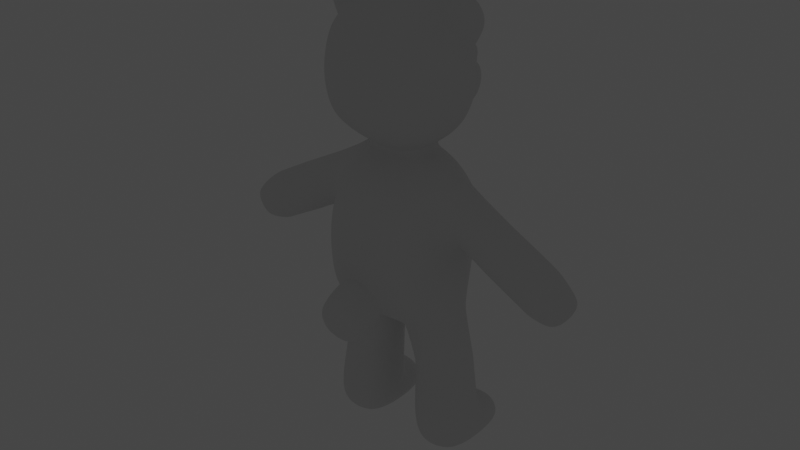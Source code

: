 # Source: bar_ver6.blend  (saved by Blender 3.4.6; exported with 4.5.12 LTS)
import bpy
from mathutils import Matrix  # noqa: F401  (used for matrix-valued properties, if any)

bpy.ops.wm.read_factory_settings(use_empty=True)
scene = bpy.context.scene
scene.name = '씬'

# ---- collections
col_collection = bpy.data.collections.new('Collection'); scene.collection.children.link(col_collection)

# ---- world
world_world = bpy.data.worlds.new('World'); scene.world = world_world
world_world.use_nodes = True; world_world.node_tree.nodes.clear()
_N = world_world.node_tree.nodes; _L = world_world.node_tree.links
n0 = _N.new('ShaderNodeOutputWorld'); n0.name = 'World Output'; n0.location = (300, 300)
n1 = _N.new('ShaderNodeBackground'); n1.name = 'Background'; n1.location = (10, 300)
n1.inputs[0].default_value = (0.05088, 0.05088, 0.05088, 1.0)
n2 = _N.new('ShaderNodeTexSky'); n2.name = '하늘 텍스처'; n2.location = (-190, 271)
_L.new(n1.outputs[0], n0.inputs[0])
n0.is_active_output = True
world_world.color = (0.05088, 0.05088, 0.05088)
world_world.use_sun_shadow = False
world_world.sun_shadow_jitter_overblur = 0.0

# ---- meshes
me_001 = bpy.data.meshes.new('큐브.001')
me_001.from_pydata([(-0.728, -1.018, -1.083), (-0.7173, -0.7742, 0.8688), (-0.7467, 0.7671, -1.041), (-0.7528, 0.6743, 0.8308), (-0.986, -0.9087, 0.1378), (-1.055, -0.09963, 1.222), (-0.9778, 0.7155, 0.07281), (0.0, 0.8575, -1.144), (0.0, 0.8677, 1.126), (0.0, -1.025, -1.303), (0.0, -1.012, 1.139), (0.0, -0.225, -1.54), (0.0, -1.312, 0.01536), (0.0, 1.309, -0.05203), (-1.212, -0.007409, -0.3817), (-0.8279, -0.8817, 2.001), (-0.8545, -0.8393, 3.538), (-0.6857, 0.6718, 1.989), (-0.8319, 0.597, 3.473), (-0.9928, -0.1063, 1.832), (-0.9708, -0.9789, 2.792), (-0.5488, 0.9653, 2.634), (0.0, 0.7916, 1.793), (0.0, 0.8003, 3.752), (0.0, -1.044, 1.853), (0.0, -1.016, 3.756), (0.0, -0.1118, 4.098), (0.0, -1.325, 2.865), (0.0, 1.073, 2.791), (-1.294, -0.08292, 2.762), (-0.5655, 1.208, 2.114), (-0.4693, 1.358, 2.521), (0.0, 1.264, 1.951), (0.0, 1.401, 2.653), (-0.2233, 1.621, 2.623), (-0.2193, 1.603, 2.451), (-0.2263, 1.487, 2.601), (-0.2214, 1.58, 2.354), (0.0, 1.465, 2.596), (0.0, 1.578, 2.328), (0.0, 1.629, 2.645), (0.0, 1.645, 2.407), (-0.3962, -1.38, -0.7375), (-0.4798, -1.157, -1.225), (-0.4053, -1.907, -1.042), (-0.4018, -1.68, -1.561), (0.0, -2.031, -1.018), (0.0, -1.736, -1.682), (0.0, -1.412, -0.4891), (0.0, -1.055, -1.384), (-3.121, -0.3201, -0.7956), (-3.401, -0.3201, -0.3599), (-3.121, 0.1458, -0.7956), (-3.401, 0.1458, -0.3599), (-1.246, -0.296, -4.054), (-1.357, 0.4952, -4.086), (-0.6168, -0.296, -4.11), (-0.5187, 0.4952, -4.16), (-1.306, 0.2375, 0.1418), (-1.371, 0.2861, 0.7824), (-1.303, -0.3796, 0.1494), (-1.356, -0.3876, 0.8153), (-2.507, 0.2235, -0.5392), (-2.881, -0.3978, 0.04175), (-2.881, 0.2235, 0.04175), (-2.507, -0.3978, -0.5392), (-1.193, -0.3066, -2.496), (-1.194, 0.4857, -2.488), (-0.3744, 0.4857, -2.562), (-0.3765, -0.3066, -2.57), (-0.8679, -0.5408, -3.534), (-0.4501, -0.3941, -3.567), (-0.2812, 0.01012, -3.569), (-0.3838, 0.5385, -3.531), (-1.242, 1.043, -3.998), (-0.6133, 1.043, -4.054), (-1.193, 1.031, -3.61), (-0.564, 1.031, -3.666), (-0.5701, 0.7802, 2.678), (-0.5701, 0.7802, 2.972), (-0.5701, 1.074, 2.678), (-0.5701, 1.074, 2.972), (-0.2762, 0.7802, 2.678), (-0.2762, 0.7802, 2.972), (-0.2762, 1.074, 2.678), (-0.2762, 1.074, 2.972), (-1.462, -0.2367, 3.738), (-1.462, 0.08582, 3.738), (-1.07, -0.2367, 4.125), (-1.07, 0.08581, 4.125), (-0.7145, -0.7083, -1.423), (-0.7865, -0.9257, 0.5907), (-1.067, 0.2975, 0.9643), (-0.8027, 0.8132, -0.812), (-0.3515, 0.8419, -1.186), (-0.4944, -0.8724, 1.025), (-0.7477, 0.6419, -1.338), (-1.009, -0.9327, -0.7459), (-1.007, -0.4371, 0.9737), (-0.8235, 0.7823, 0.529), (-0.5009, 0.779, 1.01), (-0.4641, -1.048, -1.191), (0.0, -0.6353, 1.469), (0.0, 0.4292, 1.382), (-0.6697, -0.1138, 1.448), (0.0, -0.7131, -1.48), (0.0, 0.3738, -1.487), (0.0, -0.228, -1.537), (-0.5599, -1.29, -0.0474), (0.0, -1.296, -0.481), (0.0, -1.231, 0.6246), (-0.5836, 1.149, -0.05806), (0.0, 1.234, -0.6732), (0.0, 1.176, 0.5884), (-1.15, 0.3631, 0.162), (-1.105, -0.5322, 0.1191), (-1.234, -0.03397, -1.321), (-0.9425, -0.5751, 1.885), (-0.9535, -0.9124, 3.24), (-0.938, 0.2442, 3.634), (-0.7004, 0.8101, 2.288), (-0.3952, 0.7758, 1.848), (-0.4979, -0.9782, 3.673), (-0.887, 0.3628, 1.891), (-0.9239, -0.9634, 2.325), (-0.9802, -0.3984, 3.652), (-0.8051, 0.7666, 3.131), (-0.5185, 0.7181, 3.642), (-0.5002, -0.9941, 1.898), (0.0, -0.6159, 4.009), (0.0, 0.3872, 4.001), (-0.5754, -0.08845, 3.947), (0.0, -0.6269, 1.581), (0.0, 0.48, 1.544), (-0.5671, -0.09823, 1.59), (-0.526, -1.24, 2.837), (0.0, -1.268, 2.324), (0.0, -1.249, 3.361), (-0.295, 1.058, 2.755), (0.0, 1.024, 3.342), (-1.106, 0.4455, 2.743), (-1.246, -0.5545, 2.769), (-1.242, -0.1049, 2.266), (-1.28, -0.07019, 3.215), (-0.6689, 0.8326, 2.0), (-0.5252, 1.16, 2.579), (-0.5067, 1.403, 2.332), (-0.3458, 1.25, 1.997), (-0.2339, 1.401, 2.619), (0.0, 1.212, 2.747), (0.0, 1.015, 1.795), (0.0, 1.525, 2.253), (-0.4451, -1.408, -1.467), (-0.4449, -1.672, -0.8562), (0.0, -1.823, -0.6861), (0.0, -1.364, -1.625), (-3.114, -0.08715, -0.8571), (-3.272, -0.3664, -0.5839), (-3.456, -0.08715, -0.3259), (-3.272, 0.1921, -0.5839), (-2.726, 0.2102, -0.6729), (-3.084, -0.3845, -0.1168), (-1.339, 0.02523, -4.089), (-1.09, -0.3663, -1.619), (-1.492, 0.4939, -3.814), (-0.95, 0.4968, -4.215), (-0.3177, 0.4939, -3.918), (-0.536, 0.02523, -4.16), (-0.5044, -0.3784, -3.92), (-0.9365, -0.3606, -4.121), (-1.389, -0.03721, 1.014), (-1.33, -0.1214, -0.08691), (-1.328, -0.4862, 0.4884), (-1.33, 0.3636, 0.4914), (-3.084, 0.2102, -0.1168), (-2.726, -0.3845, -0.6729), (-2.683, 0.3273, -0.2424), (-2.437, -0.08715, -0.6482), (-2.951, -0.08715, 0.1507), (-2.683, -0.5016, -0.2424), (-1.07, 0.3594, -1.567), (-0.3094, 0.4638, -1.716), (-0.3028, -0.4478, -1.797), (-0.7848, -0.4546, -2.535), (-0.2233, 0.08831, -2.58), (-0.7838, 0.6335, -2.521), (-1.346, 0.08837, -2.479), (-1.307, -0.3784, -3.849), (-0.8497, 0.6761, -3.372), (-1.342, 0.5382, -3.447), (-1.452, 0.01011, -3.465), (-1.285, -0.3941, -3.493), (-1.286, 1.07, -3.794), (-0.933, 1.078, -4.066), (-0.5195, 1.07, -3.862), (-0.8728, 1.063, -3.59), (-1.28, 0.8571, -3.559), (-1.337, 0.8626, -4.059), (-0.4644, 0.8571, -3.631), (-0.5341, 0.8626, -4.13), (-0.6023, 0.9271, 2.646), (-0.6023, 0.7479, 2.825), (-0.6023, 0.9271, 3.005), (-0.6023, 1.106, 2.825), (-0.4231, 1.106, 2.646), (-0.4231, 1.106, 3.005), (-0.2439, 1.106, 2.825), (-0.2439, 0.9271, 2.646), (-0.2439, 0.9271, 3.005), (-0.2439, 0.7479, 2.825), (-0.4231, 0.7479, 2.646), (-0.4231, 0.7479, 3.005), (-1.3, -0.2763, 3.484), (-1.547, -0.07544, 3.739), (-1.294, 0.1248, 3.482), (-1.308, 0.1212, 3.975), (-0.8135, 0.1255, 3.959), (-1.07, -0.07544, 4.211), (-0.818, -0.2767, 3.959), (-1.341, -0.2553, 3.968), (-1.071, 0.5697, 0.565), (-0.481, -1.147, 0.6096), (-0.4752, -0.4073, 1.469), (-0.4457, 0.3667, 1.372), (-0.2709, -0.5559, -1.667), (-0.3151, 0.5629, -1.467), (-0.4196, -1.254, -0.7202), (-0.5033, 1.182, -0.6984), (-0.5041, 0.8721, 0.5737), (-1.073, 0.3026, -1.253), (-1.059, -0.3599, -1.373), (-1.049, -0.5734, 0.5594), (-1.138, 0.1592, 3.308), (-0.5099, -1.175, 3.31), (-0.6712, -0.3206, 3.84), (-0.6249, 0.1659, 3.834), (-0.4712, -0.5165, 1.573), (-0.5002, 0.2744, 1.546), (-0.5141, -1.193, 2.327), (-0.4001, 0.9906, 3.229), (-1.037, 0.4291, 2.296), (-1.165, -0.5814, 2.288), (-1.199, -0.3162, 3.333), (-0.6831, 1.007, 2.31), (-0.2756, 1.212, 2.711), (-0.402, 1.01, 1.853), (-0.219, 1.479, 2.314), (-3.315, -0.08715, -0.6091), (-2.891, -0.4855, -0.3867), (-3.153, -0.08715, -0.01361), (-1.248, -0.01189, -1.588), (-0.7372, 0.5771, -1.614), (-0.07644, -0.09844, -1.761), (-0.7269, -0.6006, -1.65), (-0.9487, 0.01962, -4.209), (-2.891, 0.3112, -0.3867), (-2.661, -0.08715, -0.7789), (-1.481, 0.01437, -3.829), (-1.458, 0.8603, -3.8), (-0.3311, 0.01437, -3.931), (-0.9065, -0.5199, -3.892), (-0.9024, 1.139, -3.819), (-0.8602, 0.8688, -3.499), (-0.3502, 0.8603, -3.898), (-0.9472, 0.8683, -4.185), (-0.6699, 0.9271, 2.825), (-0.4231, 1.174, 2.825), (-0.1764, 0.9271, 2.825), (-0.4231, 0.6804, 2.825), (-0.4231, 0.9271, 2.579), (-0.4231, 0.9271, 3.072), (-1.389, -0.07493, 3.392), (-1.059, 0.2, 3.726), (-0.7274, -0.07669, 4.05), (-1.063, -0.3512, 3.728), (-1.397, -0.07544, 4.065), (-2.296, 0.2235, 0.3489), (-1.926, -0.3978, -0.2306), (-1.927, 0.2235, -0.2312), (-2.296, -0.3978, 0.3489), (-1.857, -0.08715, -0.3364), (-2.111, 0.3274, 0.05879), (-2.403, -0.08715, 0.4586), (-2.111, -0.5017, 0.05879), (-2.164, 0.2235, 0.4156), (-2.033, 0.2235, 0.4826), (-1.676, -0.3978, -0.06785), (-1.801, -0.3978, -0.1502), (-1.801, 0.2235, -0.1515), (-1.676, 0.2235, -0.07004), (-2.168, -0.3978, 0.4215), (-2.043, -0.3978, 0.4952), (-1.595, -0.08715, -0.1846), (-1.725, -0.08715, -0.261), (-1.852, 0.3281, 0.1992), (-1.981, 0.3277, 0.1288), (-2.276, -0.09063, 0.532), (-2.148, -0.09441, 0.6026), (-1.981, -0.502, 0.1286), (-1.853, -0.5024, 0.199), (-1.184, -0.06632, 1.154), (-1.175, -0.3898, 0.8861), (-1.166, -0.5304, 0.5515), (-1.194, -0.4454, 0.1331), (-1.283, -0.06306, -0.08003), (-1.244, 0.304, 0.1552), (-1.197, 0.473, 0.5398), (-1.193, 0.2993, 0.9016), (-2.626, 0.2167, -0.6073), (-2.991, -0.391, -0.03893), (-2.991, 0.2167, -0.03893), (-2.626, -0.391, -0.6073), (-2.796, -0.4934, -0.3158), (-3.061, -0.08715, 0.0671), (-2.796, 0.3191, -0.3158), (-2.558, -0.08715, -0.7147), (-1.208, -0.313, -2.658), (-1.214, 0.4901, -2.646), (-0.3788, 0.4901, -2.721), (-0.3866, -0.313, -2.732), (-0.7973, -0.4608, -2.697), (-0.2313, 0.08312, -2.74), (-0.7948, 0.6374, -2.67), (-1.363, 0.08313, -2.639), (-1.181, -0.3079, -2.382), (-1.176, 0.4815, -2.376), (-0.3654, 0.4787, -2.453), (-0.3689, -0.3082, -2.457), (-1.333, 0.08512, -2.365), (-0.7751, 0.6263, -2.409), (-0.2121, 0.08458, -2.47), (-0.7766, -0.4554, -2.418), (-0.03972, -0.1632, -1.653), (-0.3122, 0.5089, -1.596), (-0.7423, 0.6072, -1.481), (-1.072, 0.3315, -1.416), (-1.241, -0.02388, -1.46), (-1.075, -0.3649, -1.501), (-0.721, -0.6539, -1.541), (-0.2875, -0.5009, -1.735), (-1.324, 0.5043, -3.352), (-1.356, 0.5856, -3.522), (-0.3839, 0.5043, -3.435), (-0.385, 0.5859, -3.608), (-0.4396, -0.3927, -3.46), (-0.4615, -0.3914, -3.654), (-1.291, -0.3914, -3.581), (-1.276, -0.3927, -3.386), (-1.441, 0.0121, -3.359), (-1.46, 0.01109, -3.554), (-0.8432, 0.6459, -3.29), (-0.8539, 0.7194, -3.424), (-0.2724, 0.01219, -3.462), (-0.2913, 0.01109, -3.657), (-0.8581, -0.5401, -3.427), (-0.8768, -0.5372, -3.622), (0.0, -0.63, 1.54), (-0.4727, -0.4765, 1.535), (-0.5953, -0.1039, 1.524), (-0.4803, 0.3082, 1.482), (0.0, 0.4614, 1.485), (-1.227, 0.1396, 3.407), (-1.007, 0.219, 3.687), (-0.7325, 0.1428, 3.905), (-0.6621, -0.08174, 4.006), (-0.755, -0.2955, 3.908), (-1.028, -0.3715, 3.695), (-1.257, -0.2934, 3.419), (-1.342, -0.0729, 3.316), (0.0, -1.039, -1.342), (-0.4717, -1.101, -1.207), (-0.4082, -1.315, -0.7286), (0.0, -1.352, -0.4849), (0.0, 1.069, 2.722), (-0.2685, 1.056, 2.689), (-0.4928, 0.9766, 2.586), (-0.6308, 0.8293, 2.287), (-0.63, 0.681, 2.029), (-0.3742, 0.8099, 1.914), (0.0, 0.8243, 1.861), (0.0, 1.375, 2.548), (-0.1825, 1.379, 2.558), (-0.1635, 1.445, 2.35), (0.0, 1.466, 2.329)], [], [(220, 92, 3, 99), (114, 220, 99, 6), (12, 110, 221, 108), (110, 10, 95, 221), (221, 95, 1, 91), (108, 221, 91, 4), (104, 5, 98, 222), (222, 98, 1, 95), (102, 222, 95, 10), (8, 100, 223, 103), (100, 3, 92, 223), (223, 92, 5, 104), (107, 11, 105, 224), (224, 105, 9, 101), (90, 224, 101, 0), (2, 94, 225, 96), (94, 7, 106, 225), (225, 106, 11, 107), (109, 12, 108, 226), (226, 108, 4, 97), (101, 226, 97, 0), (2, 93, 227, 94), (93, 6, 111, 227), (227, 111, 13, 112), (94, 227, 112, 7), (6, 99, 228, 111), (99, 3, 100, 228), (228, 100, 8, 113), (111, 228, 113, 13), (116, 14, 114, 229), (229, 114, 6, 93), (96, 229, 93, 2), (0, 97, 230, 90), (97, 4, 115, 230), (230, 115, 14, 116), (4, 91, 231, 115), (91, 1, 98, 231), (29, 143, 232, 140), (232, 119, 18, 126), (140, 232, 126, 21), (27, 137, 233, 135), (137, 25, 122, 233), (233, 122, 16, 118), (135, 233, 118, 20), (26, 131, 234, 129), (34, 36, 38, 40), (234, 125, 16, 122), (129, 234, 122, 25), (23, 127, 235, 130), (127, 18, 119, 235), (130, 235, 131, 26), (19, 134, 236, 117), (236, 132, 24, 128), (117, 236, 128, 15), (17, 121, 237, 123), (121, 22, 133, 237), (123, 237, 134, 19), (24, 136, 238, 128), (136, 27, 135, 238), (238, 135, 20, 124), (128, 238, 124, 15), (21, 126, 239, 138), (126, 18, 127, 239), (239, 127, 23, 139), (138, 239, 139, 28), (19, 142, 240, 123), (142, 29, 140, 240), (240, 140, 21, 120), (123, 240, 120, 17), (15, 124, 241, 117), (124, 20, 141, 241), (241, 141, 29, 142), (117, 241, 142, 19), (20, 118, 242, 141), (118, 16, 125, 242), (141, 242, 143, 29), (243, 145, 31, 146), (144, 243, 146, 30), (33, 148, 244, 149), (148, 31, 145, 244), (30, 147, 245, 144), (147, 32, 150, 245), (30, 146, 246, 147), (146, 31, 148, 246), (147, 246, 151, 32), (41, 39, 37, 35), (380, 381, 148, 33), (152, 153, 42, 43), (46, 44, 45, 47), (42, 153, 154, 48), (154, 153, 44, 46), (49, 155, 152, 43), (152, 155, 47, 45), (50, 157, 247, 156), (157, 51, 158, 247), (247, 158, 53, 159), (156, 247, 159, 52), (305, 114, 14, 304), (306, 220, 114, 305), (311, 312, 248, 175), (312, 309, 161, 248), (248, 161, 51, 157), (175, 248, 157, 50), (304, 14, 115, 303), (300, 5, 92, 307), (310, 174, 249, 313), (174, 53, 158, 249), (249, 158, 51, 161), (313, 249, 161, 309), (324, 163, 250, 328), (328, 250, 180, 325), (325, 180, 251, 329), (329, 251, 181, 326), (326, 181, 252, 330), (330, 252, 182, 327), (327, 182, 253, 331), (331, 253, 163, 324), (55, 165, 254, 162), (165, 57, 167, 254), (254, 167, 56, 169), (162, 254, 169, 54), (301, 98, 5, 300), (302, 231, 98, 301), (170, 297, 291, 61), (62, 176, 281, 278), (289, 58, 171, 292), (277, 280, 293, 287), (303, 115, 231, 302), (62, 278, 280, 177), (294, 285, 59, 173), (176, 64, 276, 281), (279, 283, 298, 290), (52, 159, 255, 160), (159, 53, 174, 255), (314, 310, 64, 176), (308, 314, 176, 62), (52, 160, 256, 156), (308, 62, 177, 315), (315, 177, 65, 311), (156, 256, 175, 50), (277, 283, 179, 65), (287, 298, 283, 277), (283, 279, 63, 179), (278, 281, 295, 288), (282, 178, 63, 279), (177, 280, 277, 65), (347, 316, 323, 348), (319, 69, 183, 320), (320, 183, 66, 316), (260, 355, 346, 187), (318, 68, 184, 321), (321, 184, 69, 319), (166, 343, 353, 259), (317, 67, 185, 322), (322, 185, 68, 318), (341, 351, 262, 196), (316, 66, 186, 323), (323, 186, 67, 317), (54, 187, 257, 162), (354, 320, 316, 347), (348, 323, 317, 340), (162, 257, 164, 55), (55, 164, 258, 197), (340, 317, 322, 350), (258, 196, 76, 192), (197, 258, 192, 74), (57, 166, 259, 167), (351, 343, 198, 262), (352, 321, 319, 344), (167, 259, 168, 56), (56, 168, 260, 169), (344, 319, 320, 354), (187, 346, 349, 257), (169, 260, 187, 54), (74, 192, 261, 193), (192, 76, 195, 261), (261, 195, 77, 194), (193, 261, 194, 75), (343, 166, 263, 198), (342, 318, 321, 352), (262, 198, 77, 195), (196, 262, 195, 76), (350, 322, 318, 342), (166, 57, 199, 263), (263, 199, 75, 194), (198, 263, 194, 77), (57, 165, 264, 199), (165, 55, 197, 264), (264, 197, 74, 193), (199, 264, 193, 75), (78, 201, 265, 200), (201, 79, 202, 265), (265, 202, 81, 203), (200, 265, 203, 80), (80, 203, 266, 204), (203, 81, 205, 266), (266, 205, 85, 206), (204, 266, 206, 84), (84, 206, 267, 207), (206, 85, 208, 267), (267, 208, 83, 209), (207, 267, 209, 82), (82, 209, 268, 210), (209, 83, 211, 268), (268, 211, 79, 201), (210, 268, 201, 78), (80, 204, 269, 200), (204, 84, 207, 269), (269, 207, 82, 210), (200, 269, 210, 78), (85, 205, 270, 208), (205, 81, 202, 270), (270, 202, 79, 211), (208, 270, 211, 83), (212, 86, 213, 271), (271, 213, 87, 214), (214, 87, 215, 272), (272, 215, 89, 216), (216, 89, 217, 273), (273, 217, 88, 218), (218, 88, 219, 274), (274, 219, 86, 212), (89, 215, 275, 217), (215, 87, 213, 275), (275, 213, 86, 219), (217, 275, 219, 88), (35, 37, 36, 34), (41, 35, 34, 40), (45, 44, 153, 152), (332, 333, 225, 107), (333, 334, 96, 225), (334, 335, 229, 96), (335, 336, 116, 229), (336, 337, 230, 116), (337, 338, 90, 230), (338, 339, 224, 90), (339, 332, 107, 224), (356, 357, 222, 102), (357, 358, 104, 222), (358, 359, 223, 104), (359, 360, 103, 223), (361, 362, 119, 232), (362, 363, 235, 119), (363, 364, 131, 235), (364, 365, 234, 131), (365, 366, 125, 234), (366, 367, 242, 125), (367, 368, 143, 242), (368, 361, 232, 143), (373, 374, 138, 28), (374, 375, 21, 138), (375, 376, 120, 21), (376, 377, 17, 120), (377, 378, 121, 17), (378, 379, 22, 121), (381, 382, 246, 148), (382, 383, 151, 246), (369, 370, 101, 9), (370, 371, 226, 101), (371, 372, 109, 226), (289, 294, 173, 58), (292, 171, 60, 286), (59, 285, 297, 170), (288, 293, 280, 278), (284, 295, 281, 276), (172, 61, 291, 299), (290, 296, 282, 279), (60, 172, 299, 286), (276, 64, 178, 282), (289, 292, 293, 288), (292, 286, 287, 293), (285, 294, 295, 284), (294, 289, 288, 295), (297, 285, 284, 296), (291, 297, 296, 290), (299, 291, 290, 298), (286, 299, 298, 287), (276, 282, 296, 284), (307, 92, 220, 306), (59, 307, 306, 173), (60, 303, 302, 172), (172, 302, 301, 61), (61, 301, 300, 170), (170, 300, 307, 59), (171, 304, 303, 60), (173, 306, 305, 58), (58, 305, 304, 171), (256, 315, 311, 175), (160, 308, 315, 256), (160, 255, 314, 308), (255, 174, 310, 314), (178, 313, 309, 63), (64, 310, 313, 178), (179, 63, 309, 312), (65, 179, 312, 311), (354, 347, 191, 70), (257, 349, 341, 164), (168, 345, 355, 260), (259, 353, 345, 168), (183, 331, 324, 66), (69, 327, 331, 183), (184, 330, 327, 69), (68, 326, 330, 184), (185, 329, 326, 68), (67, 325, 329, 185), (186, 328, 325, 67), (66, 324, 328, 186), (182, 252, 332, 339), (253, 182, 339, 338), (163, 253, 338, 337), (250, 163, 337, 336), (180, 250, 336, 335), (251, 180, 335, 334), (181, 251, 334, 333), (252, 181, 333, 332), (191, 190, 349, 346), (190, 189, 341, 349), (189, 188, 351, 341), (188, 73, 343, 351), (73, 72, 353, 343), (72, 71, 345, 353), (71, 70, 355, 345), (70, 191, 346, 355), (164, 341, 196, 258), (344, 354, 70, 71), (352, 344, 71, 72), (342, 352, 72, 73), (350, 342, 73, 188), (340, 350, 188, 189), (348, 340, 189, 190), (347, 348, 190, 191), (237, 133, 360, 359), (134, 237, 359, 358), (236, 134, 358, 357), (132, 236, 357, 356), (271, 214, 361, 368), (212, 271, 368, 367), (274, 212, 367, 366), (218, 274, 366, 365), (273, 218, 365, 364), (216, 273, 364, 363), (272, 216, 363, 362), (214, 272, 362, 361), (42, 48, 372, 371), (43, 42, 371, 370), (49, 43, 370, 369), (245, 150, 379, 378), (144, 245, 378, 377), (243, 144, 377, 376), (145, 243, 376, 375), (244, 145, 375, 374), (149, 244, 374, 373), (37, 39, 383, 382), (36, 37, 382, 381), (38, 36, 381, 380)])
me_001.polygons.foreach_set('use_smooth', [True] * 355)
_uv = me_001.uv_layers.new(name='UV 맵')
_uv.uv.foreach_set('vector', [0.5625, 0.1875, 0.625, 0.1875, 0.625, 0.25, 0.5625, 0.25, 0.5, 0.1875, 0.5625, 0.1875, 0.5625, 0.25, 0.5, 0.25, 0.5, 0.875, 0.5625, 0.875, 0.5625, 0.9375, 0.5, 0.9375, 0.5625, 0.875, 0.625, 0.875, 0.625, 0.9375, 0.5625, 0.9375, 0.5625, 0.9375, 0.625, 0.9375, 0.625, 1.0, 0.5625, 1.0, 0.5, 0.9375, 0.5625, 0.9375, 0.5625, 1.0, 0.5, 1.0, 0.8125, 0.625, 0.875, 0.625, 0.875, 0.6875, 0.8125, 0.6875, 0.8125, 0.6875, 0.875, 0.6875, 0.875, 0.75, 0.8125, 0.75, 0.75, 0.6875, 0.8125, 0.6875, 0.8125, 0.75, 0.75, 0.75, 0.75, 0.5, 0.8125, 0.5, 0.8125, 0.5625, 0.75, 0.5625, 0.8125, 0.5, 0.875, 0.5, 0.875, 0.5625, 0.8125, 0.5625, 0.8125, 0.5625, 0.875, 0.5625, 0.875, 0.625, 0.8125, 0.625, 0.2234, 0.6247, 0.25, 0.625, 0.25, 0.6875, 0.2236, 0.6889, 0.2236, 0.6889, 0.25, 0.6875, 0.25, 0.75, 0.2253, 0.7522, 0.1782, 0.6928, 0.2236, 0.6889, 0.2253, 0.7522, 0.1847, 0.7583, 0.1847, 0.4921, 0.2253, 0.498, 0.2236, 0.5608, 0.1782, 0.5559, 0.2253, 0.498, 0.25, 0.5, 0.25, 0.5625, 0.2236, 0.5608, 0.2236, 0.5608, 0.25, 0.5625, 0.25, 0.625, 0.2234, 0.6247, 0.4494, 0.875, 0.5, 0.875, 0.5, 0.9375, 0.4409, 0.9196, 0.4409, 0.9196, 0.5, 0.9375, 0.5, 1.0, 0.4214, 0.9687, 0.3797, 0.8984, 0.4409, 0.9196, 0.4214, 0.9687, 0.393, 0.9351, 0.393, 0.3149, 0.4214, 0.2813, 0.4375, 0.3343, 0.3797, 0.3516, 0.4214, 0.2813, 0.5, 0.25, 0.5, 0.3125, 0.4375, 0.3343, 0.4375, 0.3343, 0.5, 0.3125, 0.5, 0.375, 0.4375, 0.375, 0.3797, 0.3516, 0.4375, 0.3343, 0.4375, 0.375, 0.375, 0.375, 0.5, 0.25, 0.5625, 0.25, 0.5625, 0.3125, 0.5, 0.3125, 0.5625, 0.25, 0.625, 0.25, 0.625, 0.3125, 0.5625, 0.3125, 0.5625, 0.3125, 0.625, 0.3125, 0.625, 0.375, 0.5625, 0.375, 0.5, 0.3125, 0.5625, 0.3125, 0.5625, 0.375, 0.5, 0.375, 0.4039, 0.1256, 0.5, 0.125, 0.5, 0.1875, 0.3945, 0.2035, 0.3945, 0.2035, 0.5, 0.1875, 0.5, 0.25, 0.4214, 0.2813, 0.3363, 0.2223, 0.3945, 0.2035, 0.4214, 0.2813, 0.393, 0.3149, 0.3547, -0.04219, 0.4043, -0.01943, 0.3915, 0.04776, 0.3289, 0.03149, 0.4043, -0.01943, 0.5, 0.0, 0.5, 0.0625, 0.3915, 0.04776, 0.3915, 0.04776, 0.5, 0.0625, 0.5, 0.125, 0.4039, 0.1256, 0.5, 0.0, 0.5625, 0.0, 0.5625, 0.0625, 0.5, 0.0625, 0.5625, 0.0, 0.625, 0.0, 0.625, 0.0625, 0.5625, 0.0625, 0.5, 0.125, 0.5729, 0.125, 0.5768, 0.1765, 0.5, 0.194, 0.5768, 0.1765, 0.625, 0.1875, 0.625, 0.25, 0.5625, 0.2513, 0.5, 0.194, 0.5768, 0.1765, 0.5625, 0.2513, 0.5, 0.2634, 0.5, 0.875, 0.5625, 0.875, 0.5625, 0.9375, 0.5, 0.9375, 0.5625, 0.875, 0.625, 0.875, 0.625, 0.9375, 0.5625, 0.9375, 0.5625, 0.9375, 0.625, 0.9375, 0.625, 1.0, 0.5625, 1.0, 0.5, 0.9375, 0.5625, 0.9375, 0.5625, 1.0, 0.5, 1.0, 0.75, 0.625, 0.8202, 0.625, 0.8346, 0.6553, 0.75, 0.6875, 0.125, 0.75, 0.125, 0.5, 0.25, 0.5, 0.25, 0.75, 0.8346, 0.6553, 0.875, 0.6655, 0.875, 0.75, 0.8125, 0.75, 0.75, 0.6875, 0.8346, 0.6553, 0.8125, 0.75, 0.75, 0.75, 0.75, 0.5, 0.8125, 0.5, 0.8241, 0.5734, 0.75, 0.5625, 0.8125, 0.5, 0.875, 0.5, 0.875, 0.5625, 0.8241, 0.5734, 0.75, 0.5625, 0.8241, 0.5734, 0.8202, 0.625, 0.75, 0.625, 0.125, 0.625, 0.1875, 0.625, 0.1875, 0.6875, 0.125, 0.6875, 0.1875, 0.6875, 0.25, 0.6875, 0.25, 0.75, 0.1875, 0.75, 0.125, 0.6875, 0.1875, 0.6875, 0.1875, 0.75, 0.125, 0.75, 0.125, 0.5, 0.1875, 0.5, 0.1875, 0.5625, 0.125, 0.5625, 0.1875, 0.5, 0.25, 0.5, 0.25, 0.5625, 0.1875, 0.5625, 0.125, 0.5625, 0.1875, 0.5625, 0.1875, 0.625, 0.125, 0.625, 0.375, 0.875, 0.4375, 0.875, 0.4375, 0.9375, 0.375, 0.9375, 0.4375, 0.875, 0.5, 0.875, 0.5, 0.9375, 0.4375, 0.9375, 0.4375, 0.9375, 0.5, 0.9375, 0.5, 1.0, 0.4375, 1.0, 0.375, 0.9375, 0.4375, 0.9375, 0.4375, 1.0, 0.375, 1.0, 0.5, 0.2634, 0.5625, 0.2513, 0.5625, 0.3125, 0.5, 0.3125, 0.5625, 0.2513, 0.625, 0.25, 0.625, 0.3125, 0.5625, 0.3125, 0.5625, 0.3125, 0.625, 0.3125, 0.625, 0.375, 0.5625, 0.375, 0.5, 0.3125, 0.5625, 0.3125, 0.5625, 0.375, 0.5, 0.375, 0.375, 0.125, 0.4375, 0.125, 0.4375, 0.194, 0.375, 0.1875, 0.4375, 0.125, 0.5, 0.125, 0.5, 0.194, 0.4375, 0.194, 0.4375, 0.194, 0.5, 0.194, 0.5, 0.2634, 0.4375, 0.2513, 0.375, 0.1875, 0.4375, 0.194, 0.4375, 0.2513, 0.375, 0.25, 0.375, 0.0, 0.4375, 0.0, 0.4375, 0.0625, 0.375, 0.0625, 0.4375, 0.0, 0.5, 0.0, 0.5, 0.0625, 0.4375, 0.0625, 0.4375, 0.0625, 0.5, 0.0625, 0.5, 0.125, 0.4375, 0.125, 0.375, 0.0625, 0.4375, 0.0625, 0.4375, 0.125, 0.375, 0.125, 0.5, 0.0, 0.5625, 0.0, 0.58, 0.08267, 0.5, 0.0625, 0.5625, 0.0, 0.625, 0.0, 0.625, 0.0845, 0.58, 0.08267, 0.5, 0.0625, 0.58, 0.08267, 0.5729, 0.125, 0.5, 0.125, 0.5, 0.1233, 0.625, 0.125, 0.625, 0.2081, 0.5334, 0.2261, 0.375, 0.125, 0.5, 0.1233, 0.5334, 0.2261, 0.375, 0.25, 0.75, 0.5715, 0.8125, 0.5419, 0.8125, 0.625, 0.75, 0.625, 0.8125, 0.5419, 0.875, 0.5419, 0.875, 0.625, 0.8125, 0.625, 0.125, 0.5, 0.1875, 0.5, 0.1875, 0.5562, 0.125, 0.625, 0.1875, 0.5, 0.25, 0.5, 0.25, 0.5562, 0.1875, 0.5562, 0.375, 0.25, 0.5334, 0.2261, 0.5416, 0.3097, 0.375, 0.3125, 0.5334, 0.2261, 0.625, 0.2081, 0.6555, 0.3069, 0.5416, 0.3097, 0.375, 0.3125, 0.5416, 0.3097, 0.5415, 0.3746, 0.375, 0.375, 0.75, 0.75, 0.75, 0.5, 0.875, 0.5, 0.875, 0.75, 0.5208, 0.5387, 0.4973, 0.5227, 0.8125, 0.5419, 0.75, 0.5715, 0.375, 0.625, 0.625, 0.625, 0.625, 0.75, 0.375, 0.75, 0.625, 0.875, 0.625, 1.0, 0.375, 1.0, 0.375, 0.875, 0.375, 0.5, 0.375, 0.625, 0.25, 0.625, 0.25, 0.5, 0.25, 0.625, 0.375, 0.625, 0.375, 0.75, 0.25, 0.75, 0.5, 0.0, 0.5, 0.125, 0.375, 0.125, 0.375, 0.0, 0.375, 0.125, 0.5, 0.125, 0.5, 0.25, 0.375, 0.25, 0.375, 0.0, 0.5, 0.0, 0.5, 0.1221, 0.375, 0.125, 0.5, 0.0, 0.625, 0.0, 0.625, 0.125, 0.5, 0.1221, 0.5, 0.1221, 0.625, 0.125, 0.625, 0.25, 0.5, 0.2215, 0.375, 0.125, 0.5, 0.1221, 0.5, 0.2215, 0.375, 0.25, 0.3795, 0.3382, 0.5, 0.1875, 0.5, 0.125, 0.3825, 0.3661, 0.5324, 0.2809, 0.5625, 0.1875, 0.5, 0.1875, 0.4397, 0.2779, 0.375, 0.9666, 0.5, 0.9639, 0.5, 0.9771, 0.375, 0.9776, 0.5, 0.9639, 0.625, 0.9666, 0.625, 0.9776, 0.5, 0.9771, 0.5, 0.9771, 0.625, 0.9776, 0.625, 1.0, 0.5, 1.0, 0.375, 0.9776, 0.5, 0.9771, 0.5, 1.0, 0.375, 1.0, 0.3825, 0.3661, 0.5, 0.125, 0.5, 0.0625, 0.3795, 0.394, 0.7984, 0.625, 0.875, 0.625, 0.875, 0.5625, 0.8147, 0.5324, 0.8416, 0.5, 0.8526, 0.5, 0.8521, 0.625, 0.8389, 0.625, 0.8526, 0.5, 0.875, 0.5, 0.875, 0.625, 0.8521, 0.625, 0.8521, 0.625, 0.875, 0.625, 0.875, 0.75, 0.8526, 0.75, 0.8389, 0.625, 0.8521, 0.625, 0.8526, 0.75, 0.8416, 0.75, 0.505, 0.0, 0.4864, 0.02125, 0.4924, 0.1253, 0.5109, 0.125, 0.5109, 0.125, 0.4924, 0.1253, 0.4882, 0.2502, 0.5115, 0.2541, 0.5115, 0.2541, 0.4882, 0.2502, 0.4242, 0.3876, 0.5115, 0.375, 0.5115, 0.375, 0.4242, 0.3876, 0.4124, 0.5271, 0.5115, 0.5, 0.5115, 0.5, 0.4124, 0.5271, 0.4131, 0.6248, 0.5117, 0.625, 0.5117, 0.625, 0.4131, 0.6248, 0.4124, 0.7228, 0.5115, 0.75, 0.5115, 0.75, 0.4124, 0.7228, 0.4247, 0.6499, 0.5109, 0.875, 0.5109, 0.875, 0.4247, 0.6499, 0.4864, 0.5763, 0.505, 1.0, 0.125, 0.5, 0.2457, 0.5382, 0.2464, 0.6293, 0.125, 0.625, 0.2457, 0.5382, 0.3408, 0.5417, 0.3436, 0.6302, 0.2464, 0.6293, 0.2464, 0.6293, 0.3436, 0.6302, 0.375, 0.75, 0.25, 0.75, 0.125, 0.625, 0.2464, 0.6293, 0.25, 0.75, 0.125, 0.75, 0.8147, 0.7176, 0.875, 0.6875, 0.875, 0.625, 0.7984, 0.625, 0.5324, 0.4513, 0.5625, 0.0625, 0.625, 0.0625, 0.625, 0.4543, 0.7212, 0.625, 0.7619, 0.625, 0.7749, 0.75, 0.7527, 0.75, 0.375, 0.2948, 0.5, 0.2997, 0.5, 0.3222, 0.375, 0.3201, 0.2257, 0.5, 0.2473, 0.5, 0.2532, 0.625, 0.2286, 0.625, 0.1951, 0.75, 0.1976, 0.625, 0.215, 0.625, 0.2126, 0.75, 0.4397, 0.4543, 0.5, 0.0625, 0.5625, 0.0625, 0.5324, 0.4513, 0.1698, 0.5, 0.1951, 0.5, 0.1976, 0.625, 0.1747, 0.625, 0.5, 0.3542, 0.625, 0.3503, 0.625, 0.3723, 0.5, 0.3783, 0.5, 0.2997, 0.625, 0.2948, 0.625, 0.3202, 0.5, 0.3222, 0.625, 0.9298, 0.5, 0.9278, 0.5, 0.9098, 0.625, 0.9127, 0.375, 0.25, 0.5, 0.2215, 0.5, 0.27, 0.375, 0.2724, 0.5, 0.2215, 0.625, 0.25, 0.625, 0.2724, 0.5, 0.27, 0.5, 0.2846, 0.625, 0.2834, 0.625, 0.2948, 0.5, 0.2997, 0.375, 0.2834, 0.5, 0.2846, 0.5, 0.2997, 0.375, 0.2948, 0.125, 0.5, 0.1474, 0.5, 0.1479, 0.625, 0.125, 0.625, 0.1584, 0.5, 0.1698, 0.5, 0.1747, 0.625, 0.1611, 0.625, 0.1611, 0.625, 0.1747, 0.625, 0.1698, 0.75, 0.1584, 0.75, 0.125, 0.625, 0.1479, 0.625, 0.1474, 0.75, 0.125, 0.75, 0.375, 0.9299, 0.5, 0.9278, 0.5, 0.9503, 0.375, 0.9552, 0.375, 0.9124, 0.5, 0.9098, 0.5, 0.9278, 0.375, 0.9299, 0.5, 0.9278, 0.625, 0.9298, 0.625, 0.9552, 0.5, 0.9503, 0.375, 0.3201, 0.5, 0.3222, 0.5, 0.3402, 0.375, 0.3376, 0.8034, 0.625, 0.8253, 0.625, 0.8302, 0.75, 0.8048, 0.75, 0.1747, 0.625, 0.1976, 0.625, 0.1951, 0.75, 0.1698, 0.75, 0.428, 0.0, 0.4838, 0.0, 0.4892, 0.1249, 0.4333, 0.1242, 0.4898, 0.75, 0.5018, 0.75, 0.5012, 0.875, 0.4893, 0.875, 0.4893, 0.875, 0.5012, 0.875, 0.4949, 1.0, 0.4838, 1.0, 0.398, 0.875, 0.4185, 0.875, 0.4142, 1.0, 0.3974, 1.0, 0.4896, 0.5, 0.5018, 0.5, 0.5018, 0.625, 0.4898, 0.6251, 0.4898, 0.6251, 0.5018, 0.625, 0.5018, 0.75, 0.4898, 0.75, 0.3934, 0.5373, 0.4182, 0.4896, 0.4179, 0.6267, 0.3945, 0.6293, 0.4896, 0.25, 0.5018, 0.25, 0.502, 0.375, 0.4904, 0.375, 0.4904, 0.375, 0.502, 0.375, 0.5018, 0.5, 0.4896, 0.5, 0.4183, 0.2537, 0.4272, 0.375, 0.4186, 0.375, 0.4129, 0.2909, 0.4838, 0.0, 0.4949, 0.0, 0.5012, 0.125, 0.4892, 0.1249, 0.4892, 0.1249, 0.5012, 0.125, 0.5018, 0.25, 0.4896, 0.25, 0.375, 0.0, 0.3974, 0.0, 0.3979, 0.1215, 0.375, 0.125, 0.4334, 0.875, 0.4893, 0.875, 0.4838, 1.0, 0.428, 1.0, 0.4333, 0.1242, 0.4892, 0.1249, 0.4896, 0.25, 0.4325, 0.25, 0.375, 0.125, 0.3979, 0.1215, 0.3977, 0.2161, 0.375, 0.25, 0.375, 0.25, 0.3977, 0.2161, 0.3966, 0.255, 0.375, 0.25, 0.4325, 0.25, 0.4896, 0.25, 0.4904, 0.375, 0.4394, 0.375, 0.3966, 0.255, 0.4129, 0.2909, 0.4086, 0.3125, 0.396, 0.2918, 0.375, 0.25, 0.3966, 0.255, 0.396, 0.2918, 0.375, 0.25, 0.3408, 0.5417, 0.3934, 0.5373, 0.3945, 0.6293, 0.3436, 0.6302, 0.4272, 0.375, 0.4177, 0.4966, 0.4129, 0.4591, 0.4186, 0.375, 0.4338, 0.6258, 0.4898, 0.6251, 0.4898, 0.75, 0.4339, 0.75, 0.3436, 0.6302, 0.3945, 0.6293, 0.3974, 0.75, 0.375, 0.75, 0.375, 0.75, 0.3974, 0.75, 0.398, 0.875, 0.375, 0.875, 0.4339, 0.75, 0.4898, 0.75, 0.4893, 0.875, 0.4334, 0.875, 0.3974, 0.0, 0.4142, 0.0, 0.4184, 0.1235, 0.3979, 0.1215, 0.375, 0.875, 0.398, 0.875, 0.3974, 1.0, 0.375, 1.0, 0.375, 0.25, 0.396, 0.2918, 0.3962, 0.375, 0.375, 0.375, 0.396, 0.2918, 0.4086, 0.3125, 0.411, 0.375, 0.3962, 0.375, 0.3962, 0.375, 0.411, 0.375, 0.4086, 0.4375, 0.3952, 0.4582, 0.375, 0.375, 0.3962, 0.375, 0.3952, 0.4582, 0.375, 0.5, 0.4177, 0.4966, 0.3934, 0.5373, 0.393, 0.4959, 0.4129, 0.4591, 0.4325, 0.5, 0.4896, 0.5, 0.4898, 0.6251, 0.4338, 0.6258, 0.4186, 0.375, 0.4129, 0.4591, 0.4086, 0.4375, 0.411, 0.375, 0.4129, 0.2909, 0.4186, 0.375, 0.411, 0.375, 0.4086, 0.3125, 0.4394, 0.375, 0.4904, 0.375, 0.4896, 0.5, 0.4325, 0.5, 0.3934, 0.5373, 0.3408, 0.5417, 0.3436, 0.5043, 0.393, 0.4959, 0.393, 0.4959, 0.3436, 0.5043, 0.375, 0.5, 0.3952, 0.4582, 0.4129, 0.4591, 0.393, 0.4959, 0.3952, 0.4582, 0.4086, 0.4375, 0.3408, 0.5417, 0.2457, 0.5382, 0.2464, 0.5043, 0.3436, 0.5043, 0.2457, 0.5382, 0.125, 0.5, 0.125, 0.5, 0.2464, 0.5043, 0.2464, 0.5043, 0.125, 0.5, 0.125, 0.5, 0.25, 0.5, 0.3436, 0.5043, 0.2464, 0.5043, 0.25, 0.5, 0.375, 0.5, 0.375, 0.0, 0.5, 0.0, 0.5, 0.125, 0.375, 0.125, 0.5, 0.0, 0.625, 0.0, 0.625, 0.125, 0.5, 0.125, 0.5, 0.125, 0.625, 0.125, 0.625, 0.25, 0.5, 0.25, 0.375, 0.125, 0.5, 0.125, 0.5, 0.25, 0.375, 0.25, 0.375, 0.25, 0.5, 0.25, 0.5, 0.375, 0.375, 0.375, 0.5, 0.25, 0.625, 0.25, 0.625, 0.375, 0.5, 0.375, 0.5, 0.375, 0.625, 0.375, 0.625, 0.5, 0.5, 0.5, 0.375, 0.375, 0.5, 0.375, 0.5, 0.5, 0.375, 0.5, 0.375, 0.5, 0.5, 0.5, 0.5, 0.625, 0.375, 0.625, 0.5, 0.5, 0.625, 0.5, 0.625, 0.625, 0.5, 0.625, 0.5, 0.625, 0.625, 0.625, 0.625, 0.75, 0.5, 0.75, 0.375, 0.625, 0.5, 0.625, 0.5, 0.75, 0.375, 0.75, 0.375, 0.75, 0.5, 0.75, 0.5, 0.875, 0.375, 0.875, 0.5, 0.75, 0.625, 0.75, 0.625, 0.875, 0.5, 0.875, 0.5, 0.875, 0.625, 0.875, 0.625, 1.0, 0.5, 1.0, 0.375, 0.875, 0.5, 0.875, 0.5, 1.0, 0.375, 1.0, 0.125, 0.5, 0.25, 0.5, 0.25, 0.625, 0.125, 0.625, 0.25, 0.5, 0.375, 0.5, 0.375, 0.625, 0.25, 0.625, 0.25, 0.625, 0.375, 0.625, 0.375, 0.75, 0.25, 0.75, 0.125, 0.625, 0.25, 0.625, 0.25, 0.75, 0.125, 0.75, 0.625, 0.5, 0.75, 0.5, 0.75, 0.625, 0.625, 0.625, 0.75, 0.5, 0.875, 0.5, 0.875, 0.625, 0.75, 0.625, 0.75, 0.625, 0.875, 0.625, 0.875, 0.75, 0.75, 0.75, 0.625, 0.625, 0.75, 0.625, 0.75, 0.75, 0.625, 0.75, 0.5077, 0.007979, 0.625, 0.0, 0.625, 0.125, 0.507, 0.125, 0.507, 0.125, 0.625, 0.125, 0.625, 0.25, 0.5074, 0.2429, 0.5074, 0.2429, 0.625, 0.25, 0.625, 0.375, 0.5231, 0.3735, 0.5231, 0.3735, 0.625, 0.375, 0.625, 0.5, 0.5313, 0.5071, 0.5313, 0.5071, 0.625, 0.5, 0.625, 0.625, 0.5309, 0.625, 0.5309, 0.625, 0.625, 0.625, 0.625, 0.75, 0.5323, 0.7409, 0.5323, 0.7409, 0.625, 0.75, 0.625, 0.875, 0.5238, 0.826, 0.5238, 0.826, 0.625, 0.875, 0.625, 1.0, 0.5077, 0.9115, 0.625, 0.5, 0.75, 0.5, 0.75, 0.625, 0.625, 0.625, 0.75, 0.5, 0.875, 0.5, 0.875, 0.625, 0.75, 0.625, 0.75, 0.625, 0.875, 0.625, 0.875, 0.75, 0.75, 0.75, 0.625, 0.625, 0.75, 0.625, 0.75, 0.75, 0.625, 0.75, 0.625, 0.0, 0.625, 0.25, 0.375, 0.25, 0.375, 0.0, 0.625, 0.875, 0.625, 1.0, 0.375, 1.0, 0.375, 0.875, 0.375, 0.5, 0.625, 0.5, 0.625, 0.625, 0.375, 0.625, 0.322, 0.6248, 0.3217, 0.5433, 0.2236, 0.5608, 0.2234, 0.6247, 0.3217, 0.5433, 0.2893, 0.5038, 0.1782, 0.5559, 0.2236, 0.5608, 0.4018, 0.2663, 0.4432, 0.2278, 0.3945, 0.2035, 0.3363, 0.2223, 0.4432, 0.2278, 0.4499, 0.1254, 0.4039, 0.1256, 0.3945, 0.2035, 0.4499, 0.1254, 0.4408, 0.03398, 0.3915, 0.04776, 0.4039, 0.1256, 0.4408, 0.3224, 0.3965, 0.2748, 0.3289, 0.03149, 0.3915, 0.04776, 0.2892, 0.7454, 0.3217, 0.7065, 0.2236, 0.6889, 0.1782, 0.6928, 0.3217, 0.7065, 0.322, 0.6248, 0.2234, 0.6247, 0.2236, 0.6889, 0.433, 0.6875, 0.4162, 0.6875, 0.8125, 0.6875, 0.75, 0.6875, 0.4162, 0.6875, 0.4162, 0.625, 0.8125, 0.625, 0.8125, 0.6875, 0.4162, 0.625, 0.4162, 0.5625, 0.8125, 0.5625, 0.8125, 0.625, 0.4162, 0.5625, 0.433, 0.5625, 0.75, 0.5625, 0.8125, 0.5625, 0.5372, 0.2144, 0.5606, 0.2842, 0.625, 0.1875, 0.5768, 0.1765, 0.6817, 0.4658, 0.657, 0.5356, 0.8241, 0.5734, 0.875, 0.5625, 0.657, 0.5356, 0.6551, 0.625, 0.8202, 0.625, 0.8241, 0.5734, 0.6551, 0.625, 0.6621, 0.7041, 0.8346, 0.6553, 0.8202, 0.625, 0.6621, 0.7041, 0.6817, 0.7735, 0.875, 0.6655, 0.8346, 0.6553, 0.5606, 0.4921, 0.5387, 0.5556, 0.58, 0.08267, 0.625, 0.0845, 0.5387, 0.04005, 0.5353, 0.125, 0.5729, 0.125, 0.58, 0.08267, 0.5353, 0.125, 0.5372, 0.2144, 0.5768, 0.1765, 0.5729, 0.125, 0.5471, 0.4221, 0.5589, 0.3714, 0.5, 0.3125, 0.5, 0.375, 0.5589, 0.3714, 0.5707, 0.3316, 0.5, 0.2634, 0.5, 0.3125, 0.5236, 0.2373, 0.4493, 0.2272, 0.4375, 0.2513, 0.5, 0.2634, 0.4493, 0.2272, 0.375, 0.2264, 0.375, 0.25, 0.4375, 0.2513, 0.125, 0.5236, 0.1875, 0.5106, 0.1875, 0.5, 0.125, 0.5, 0.1875, 0.5106, 0.25, 0.5106, 0.25, 0.5, 0.1875, 0.5, 0.5269, 0.2808, 0.5798, 0.2823, 0.5416, 0.3097, 0.6555, 0.3069, 0.6945, 0.397, 0.6371, 0.4321, 0.5415, 0.3746, 0.5416, 0.3097, 0.3712, 0.3865, 0.2978, 0.3876, 0.2253, 0.7522, 0.25, 0.75, 0.3774, 0.8265, 0.5301, 0.8374, 0.4409, 0.9196, 0.3797, 0.8984, 0.409, 0.7163, 0.3528, 0.6933, 0.4494, 0.875, 0.4409, 0.9196, 0.375, 0.3507, 0.5, 0.3542, 0.5, 0.3783, 0.375, 0.3723, 0.2286, 0.625, 0.2532, 0.625, 0.2473, 0.75, 0.2257, 0.75, 0.7527, 0.5, 0.7747, 0.5, 0.7619, 0.625, 0.7212, 0.625, 0.2126, 0.5, 0.215, 0.625, 0.1976, 0.625, 0.1951, 0.5, 0.625, 0.3374, 0.5, 0.3402, 0.5, 0.3222, 0.625, 0.3202, 0.5, 0.8718, 0.625, 0.8777, 0.625, 0.8999, 0.5, 0.8959, 0.7877, 0.75, 0.7808, 0.625, 0.8034, 0.625, 0.8048, 0.75, 0.375, 0.8777, 0.5, 0.8718, 0.5, 0.8959, 0.375, 0.8993, 0.8048, 0.5, 0.8302, 0.5, 0.8253, 0.625, 0.8034, 0.625, 0.2257, 0.5, 0.2286, 0.625, 0.215, 0.625, 0.2126, 0.5, 0.2286, 0.625, 0.2257, 0.75, 0.2126, 0.75, 0.215, 0.625, 0.625, 0.3503, 0.5, 0.3542, 0.5, 0.3402, 0.625, 0.3374, 0.5, 0.3542, 0.375, 0.3507, 0.375, 0.3376, 0.5, 0.3402, 0.7619, 0.625, 0.7747, 0.5, 0.7876, 0.5, 0.7808, 0.625, 0.7749, 0.75, 0.7619, 0.625, 0.7808, 0.625, 0.7877, 0.75, 0.5, 0.8959, 0.625, 0.8999, 0.625, 0.9127, 0.5, 0.9098, 0.375, 0.8993, 0.5, 0.8959, 0.5, 0.9098, 0.375, 0.9124, 0.8048, 0.5, 0.8034, 0.625, 0.7808, 0.625, 0.7876, 0.5, 0.625, 0.2779, 0.625, 0.1875, 0.5625, 0.1875, 0.5324, 0.2809, 0.625, 0.3723, 0.625, 0.2779, 0.5324, 0.2809, 0.5, 0.3783, 0.375, 0.8777, 0.4397, 0.4543, 0.5324, 0.4513, 0.5, 0.8718, 0.5, 0.8718, 0.5324, 0.4513, 0.625, 0.4543, 0.625, 0.8777, 0.7527, 0.75, 0.8147, 0.7176, 0.7984, 0.625, 0.7212, 0.625, 0.7212, 0.625, 0.7984, 0.625, 0.8147, 0.5324, 0.7527, 0.5, 0.2532, 0.625, 0.3825, 0.3661, 0.3795, 0.394, 0.2473, 0.75, 0.5, 0.3783, 0.5324, 0.2809, 0.4397, 0.2779, 0.375, 0.3723, 0.2473, 0.5, 0.3795, 0.3382, 0.3825, 0.3661, 0.2532, 0.625, 0.1479, 0.625, 0.1611, 0.625, 0.1584, 0.75, 0.1474, 0.75, 0.1474, 0.5, 0.1584, 0.5, 0.1611, 0.625, 0.1479, 0.625, 0.375, 0.2724, 0.5, 0.27, 0.5, 0.2846, 0.375, 0.2834, 0.5, 0.27, 0.625, 0.2724, 0.625, 0.2834, 0.5, 0.2846, 0.8253, 0.625, 0.8389, 0.625, 0.8416, 0.75, 0.8302, 0.75, 0.8302, 0.5, 0.8416, 0.5, 0.8389, 0.625, 0.8253, 0.625, 0.5, 0.9503, 0.625, 0.9552, 0.625, 0.9666, 0.5, 0.9639, 0.375, 0.9552, 0.5, 0.9503, 0.5, 0.9639, 0.375, 0.9666, 0.4334, 0.875, 0.428, 1.0, 0.4202, 1.0, 0.4252, 0.875, 0.3979, 0.1215, 0.4184, 0.1235, 0.419, 0.2611, 0.3977, 0.2161, 0.3974, 0.75, 0.4187, 0.75, 0.4185, 0.875, 0.398, 0.875, 0.3945, 0.6293, 0.4179, 0.6267, 0.4187, 0.75, 0.3974, 0.75, 0.5012, 0.875, 0.5109, 0.875, 0.505, 1.0, 0.4949, 1.0, 0.5018, 0.75, 0.5115, 0.75, 0.5109, 0.875, 0.5012, 0.875, 0.5018, 0.625, 0.5117, 0.625, 0.5115, 0.75, 0.5018, 0.75, 0.5018, 0.5, 0.5115, 0.5, 0.5117, 0.625, 0.5018, 0.625, 0.502, 0.375, 0.5115, 0.375, 0.5115, 0.5, 0.5018, 0.5, 0.5018, 0.25, 0.5115, 0.2541, 0.5115, 0.375, 0.502, 0.375, 0.5012, 0.125, 0.5109, 0.125, 0.5115, 0.2541, 0.5018, 0.25, 0.4949, 0.0, 0.505, 0.0, 0.5109, 0.125, 0.5012, 0.125, 0.4124, 0.7228, 0.4131, 0.6248, 0.322, 0.6248, 0.3217, 0.7065, 0.4247, 0.6499, 0.4124, 0.7228, 0.3217, 0.7065, 0.2892, 0.7454, 0.4864, 0.5763, 0.4247, 0.6499, 0.3965, 0.2748, 0.4408, 0.3224, 0.4924, 0.1253, 0.4864, 0.02125, 0.4408, 0.03398, 0.4499, 0.1254, 0.4882, 0.2502, 0.4924, 0.1253, 0.4499, 0.1254, 0.4432, 0.2278, 0.4242, 0.3876, 0.4882, 0.2502, 0.4432, 0.2278, 0.4018, 0.2663, 0.4124, 0.5271, 0.4242, 0.3876, 0.2893, 0.5038, 0.3217, 0.5433, 0.4131, 0.6248, 0.4124, 0.5271, 0.3217, 0.5433, 0.322, 0.6248, 0.4202, 0.0, 0.4251, 0.1239, 0.4184, 0.1235, 0.4142, 0.0, 0.4251, 0.1239, 0.4249, 0.2545, 0.419, 0.2611, 0.4184, 0.1235, 0.4252, 0.2508, 0.4321, 0.375, 0.4272, 0.375, 0.4183, 0.2537, 0.4321, 0.375, 0.4252, 0.499, 0.4177, 0.4966, 0.4272, 0.375, 0.4246, 0.4958, 0.4253, 0.6261, 0.4179, 0.6267, 0.4182, 0.4896, 0.4253, 0.6261, 0.4256, 0.75, 0.4187, 0.75, 0.4179, 0.6267, 0.4256, 0.75, 0.4252, 0.875, 0.4185, 0.875, 0.4187, 0.75, 0.4252, 0.875, 0.4202, 1.0, 0.4142, 1.0, 0.4185, 0.875, 0.3977, 0.2161, 0.4183, 0.2537, 0.4129, 0.2909, 0.3966, 0.255, 0.4339, 0.75, 0.4334, 0.875, 0.4252, 0.875, 0.4256, 0.75, 0.4338, 0.6258, 0.4339, 0.75, 0.4256, 0.75, 0.4253, 0.6261, 0.4325, 0.5, 0.4338, 0.6258, 0.4253, 0.6261, 0.4246, 0.4958, 0.4394, 0.375, 0.4325, 0.5, 0.4252, 0.499, 0.4321, 0.375, 0.4325, 0.25, 0.4394, 0.375, 0.4321, 0.375, 0.4252, 0.2508, 0.4333, 0.1242, 0.4325, 0.25, 0.4249, 0.2545, 0.4251, 0.1239, 0.428, 0.0, 0.4333, 0.1242, 0.4251, 0.1239, 0.4202, 0.0, 0.1875, 0.5625, 0.25, 0.5625, 0.433, 0.5625, 0.4162, 0.5625, 0.1875, 0.625, 0.1875, 0.5625, 0.4162, 0.5625, 0.4162, 0.625, 0.1875, 0.6875, 0.1875, 0.625, 0.4162, 0.625, 0.4162, 0.6875, 0.25, 0.6875, 0.1875, 0.6875, 0.4162, 0.6875, 0.433, 0.6875, 0.507, 0.125, 0.5074, 0.2429, 0.5372, 0.2144, 0.5353, 0.125, 0.5077, 0.007979, 0.507, 0.125, 0.5353, 0.125, 0.5387, 0.04005, 0.5238, 0.826, 0.5077, 0.9115, 0.5387, 0.5556, 0.5606, 0.4921, 0.5323, 0.7409, 0.5238, 0.826, 0.6817, 0.7735, 0.6621, 0.7041, 0.5309, 0.625, 0.5323, 0.7409, 0.6621, 0.7041, 0.6551, 0.625, 0.5313, 0.5071, 0.5309, 0.625, 0.6551, 0.625, 0.657, 0.5356, 0.5231, 0.3735, 0.5313, 0.5071, 0.657, 0.5356, 0.6817, 0.4658, 0.5074, 0.2429, 0.5231, 0.3735, 0.5606, 0.2842, 0.5372, 0.2144, 0.375, 0.5, 0.25, 0.5, 0.3528, 0.6933, 0.409, 0.7163, 0.375, 0.75, 0.625, 0.75, 0.5301, 0.8374, 0.3774, 0.8265, 0.5, 0.0, 0.375, 0.0, 0.2978, 0.3876, 0.3712, 0.3865, 0.1875, 0.5562, 0.25, 0.5562, 0.25, 0.5106, 0.1875, 0.5106, 0.125, 0.625, 0.1875, 0.5562, 0.1875, 0.5106, 0.125, 0.5236, 0.5, 0.1233, 0.375, 0.125, 0.375, 0.2264, 0.4493, 0.2272, 0.625, 0.125, 0.5, 0.1233, 0.4493, 0.2272, 0.5236, 0.2373, 0.8125, 0.625, 0.875, 0.625, 0.5707, 0.3316, 0.5589, 0.3714, 0.75, 0.625, 0.8125, 0.625, 0.5589, 0.3714, 0.5471, 0.4221, 0.875, 0.5, 0.75, 0.5, 0.6371, 0.4321, 0.6945, 0.397, 0.375, 0.25, 0.625, 0.25, 0.5798, 0.2823, 0.5269, 0.2808, 0.25, 0.5, 0.125, 0.5, 0.4973, 0.5227, 0.5208, 0.5387])
me_001.update()

# ---- objects
ob_x = bpy.data.objects.new('큐브', me_001)

# ---- transforms, parenting, visibility, modifiers, constraints
ob_x.location = (0.0, 0.0, 0.0)
_m = ob_x.modifiers.new('미러', 'MIRROR')
_m.use_clip = True
_m = ob_x.modifiers.new('섭디비젼', 'SUBSURF')
_m.levels = 2

# ---- collection membership
col_collection.objects.link(ob_x)

# ---- scene / render settings (as saved in the file)
scene.frame_start = 1; scene.frame_end = 250; scene.frame_set(1)
scene.render.engine = 'CYCLES'
scene.cycles.samples = 256
scene.cycles.sampling_pattern = 'TABULATED_SOBOL'
scene.cycles.use_light_tree = False
scene.cycles.transparent_max_bounces = 16
scene.view_settings.view_transform = 'Filmic'
bpy.context.view_layer.update()

# ---- added for rendering (the .blend has no active camera): camera
cam_auto = bpy.data.cameras.new('AutoCamera')
cam_auto.lens = 50.0
cam_auto.sensor_width = 36.0
cam_auto.clip_end = 1000.0
ob_auto_camera = bpy.data.objects.new('AutoCamera', cam_auto)
scene.collection.objects.link(ob_auto_camera)
ob_auto_camera.location = (10.6407, -12.9618, 8.51064)
ob_auto_camera.rotation_euler = (1.09748, -7.21219e-08, 0.694738)
scene.camera = ob_auto_camera
bpy.context.view_layer.update()
